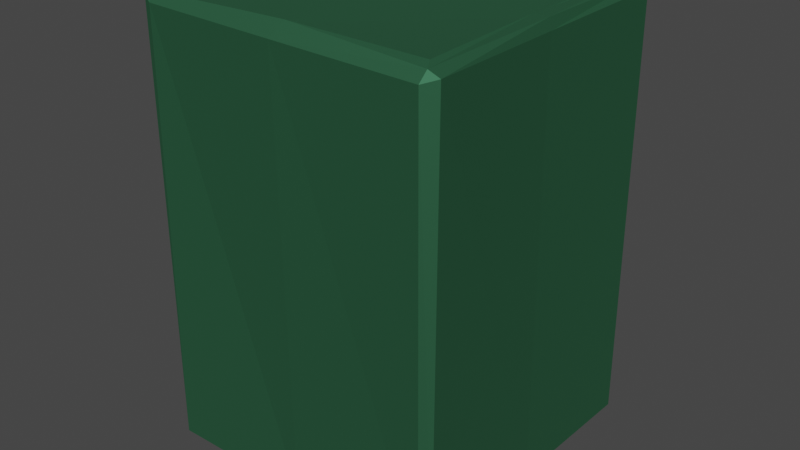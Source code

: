 # Source: Fuel_Flimsy.blend  (saved by Blender 2.93.21; exported with 4.5.12 LTS)
import bpy
from mathutils import Matrix  # noqa: F401  (used for matrix-valued properties, if any)

bpy.ops.wm.read_factory_settings(use_empty=True)
scene = bpy.context.scene
scene.name = 'Scene'

# ---- collections
col_collection = bpy.data.collections.new('Collection'); scene.collection.children.link(col_collection)

# ---- images (referenced by path relative to the original .blend; pixels are not part of the script)
import os
ASSET_DIR = os.environ.get("B2B_ASSET_DIR", "")  # directory of the original .blend (textures are referenced by path, not embedded)
HERE = os.path.dirname(os.path.abspath(__file__))  # packed textures are extracted next to this script under _unpacked/

def load_image(name, relpath, width, height, colorspace="sRGB"):
    """Load a texture the original file referenced (path relative to the .blend, or extracted next to this script)."""
    p = next((c for c in (os.path.join(HERE, relpath), os.path.join(ASSET_DIR, relpath)) if relpath and os.path.exists(c)), "")
    if p:
        img = bpy.data.images.load(p, check_existing=True)
        img.name = name
    else:  # same state as the original file: an image datablock whose file is absent (Cycles renders it pink)
        img = bpy.data.images.new(name, width, height)
        img.source = "FILE"
        img.filepath = "//" + (relpath or name)
    img.colorspace_settings.name = colorspace
    return img
img_wood_jpg = load_image('Wood.jpg', 'Wood.jpg', 1024, 1024, 'sRGB')

# ---- materials (node trees are filled in below, after node groups)
mat_cargobox = bpy.data.materials.new('CargoBox')
mat_cargobox.use_transparent_shadow = False
mat_wire = bpy.data.materials.new('Wire')
mat_wire.use_transparent_shadow = False
mat_woodinner = bpy.data.materials.new('WoodInner')
mat_woodinner.use_transparent_shadow = False
mat_boxsignage = bpy.data.materials.new('BoxSignage')
mat_boxsignage.use_transparent_shadow = False
mat_flimsymaterial = bpy.data.materials.new('FlimsyMaterial')
mat_flimsymaterial.use_transparent_shadow = False
mat_flismycap = bpy.data.materials.new('FlismyCap')
mat_flismycap.use_transparent_shadow = False
mat_flimsymaterial_001 = bpy.data.materials.new('FlimsyMaterial.001')
mat_flimsymaterial_001.use_transparent_shadow = False
mat_flimsymaterial_002 = bpy.data.materials.new('FlimsyMaterial.002')
mat_flimsymaterial_002.use_transparent_shadow = False

# ---- material node trees
mat_cargobox.use_nodes = True; mat_cargobox.node_tree.nodes.clear()
_N = mat_cargobox.node_tree.nodes; _L = mat_cargobox.node_tree.links
n0 = _N.new('ShaderNodeBsdfPrincipled'); n0.name = 'Principled BSDF'; n0.location = (10, 300)
n0.distribution = 'GGX'
n0.subsurface_method = 'BURLEY'
n0.inputs[3].default_value = 1.45
n0.inputs[27].default_value = (0.0, 0.0, 0.0, 1.0)
n0.inputs[28].default_value = 1.0
n1 = _N.new('ShaderNodeOutputMaterial'); n1.name = 'Material Output'; n1.location = (300, 300)
n2 = _N.new('ShaderNodeTexImage'); n2.name = 'Image Texture'; n2.location = (-280, 275)
n2.image = img_wood_jpg
_L.new(n0.outputs[0], n1.inputs[0])
_L.new(n2.outputs[0], n0.inputs[0])
n1.is_active_output = True
mat_wire.use_nodes = True; mat_wire.node_tree.nodes.clear()
_N = mat_wire.node_tree.nodes; _L = mat_wire.node_tree.links
n0 = _N.new('ShaderNodeBsdfPrincipled'); n0.name = 'Principled BSDF'; n0.location = (10, 300)
n0.distribution = 'GGX'
n0.subsurface_method = 'BURLEY'
n0.inputs[0].default_value = (0.6926, 0.4531, 0.2009, 1.0)
n0.inputs[3].default_value = 1.45
n0.inputs[27].default_value = (0.0, 0.0, 0.0, 1.0)
n0.inputs[28].default_value = 1.0
n1 = _N.new('ShaderNodeOutputMaterial'); n1.name = 'Material Output'; n1.location = (300, 300)
_L.new(n0.outputs[0], n1.inputs[0])
n1.is_active_output = True
mat_woodinner.use_nodes = True; mat_woodinner.node_tree.nodes.clear()
_N = mat_woodinner.node_tree.nodes; _L = mat_woodinner.node_tree.links
n0 = _N.new('ShaderNodeBsdfPrincipled'); n0.name = 'Principled BSDF'; n0.location = (10, 300)
n0.distribution = 'GGX'
n0.subsurface_method = 'BURLEY'
n0.inputs[3].default_value = 1.45
n0.inputs[27].default_value = (0.0, 0.0, 0.0, 1.0)
n0.inputs[28].default_value = 1.0
n1 = _N.new('ShaderNodeOutputMaterial'); n1.name = 'Material Output'; n1.location = (300, 300)
n2 = _N.new('ShaderNodeTexImage'); n2.name = 'Image Texture'; n2.location = (-280, 275)
n2.image = img_wood_jpg
_L.new(n0.outputs[0], n1.inputs[0])
_L.new(n2.outputs[0], n0.inputs[0])
n1.is_active_output = True
mat_boxsignage.use_nodes = True; mat_boxsignage.node_tree.nodes.clear()
_N = mat_boxsignage.node_tree.nodes; _L = mat_boxsignage.node_tree.links
n0 = _N.new('ShaderNodeBsdfPrincipled'); n0.name = 'Principled BSDF'; n0.location = (10, 300)
n0.distribution = 'GGX'
n0.subsurface_method = 'BURLEY'
n0.inputs[3].default_value = 1.45
n0.inputs[27].default_value = (0.0, 0.0, 0.0, 1.0)
n0.inputs[28].default_value = 1.0
n1 = _N.new('ShaderNodeOutputMaterial'); n1.name = 'Material Output'; n1.location = (300, 300)
_L.new(n0.outputs[0], n1.inputs[0])
n1.is_active_output = True
mat_flimsymaterial.use_nodes = True; mat_flimsymaterial.node_tree.nodes.clear()
_N = mat_flimsymaterial.node_tree.nodes; _L = mat_flimsymaterial.node_tree.links
n0 = _N.new('ShaderNodeBsdfPrincipled'); n0.name = 'Principled BSDF'; n0.location = (10, 300)
n0.distribution = 'GGX'
n0.subsurface_method = 'BURLEY'
n0.inputs[0].default_value = (0.04576, 0.1788, 0.09048, 1.0)
n0.inputs[1].default_value = 0.7796
n0.inputs[2].default_value = 0.6989
n0.inputs[3].default_value = 1.45
n0.inputs[13].default_value = 0.5323
n0.inputs[27].default_value = (0.0, 0.0, 0.0, 1.0)
n0.inputs[28].default_value = 1.0
n1 = _N.new('ShaderNodeOutputMaterial'); n1.name = 'Material Output'; n1.location = (300, 300)
_L.new(n0.outputs[0], n1.inputs[0])
n1.is_active_output = True
mat_flismycap.use_nodes = True; mat_flismycap.node_tree.nodes.clear()
_N = mat_flismycap.node_tree.nodes; _L = mat_flismycap.node_tree.links
n0 = _N.new('ShaderNodeBsdfPrincipled'); n0.name = 'Principled BSDF'; n0.location = (10, 300)
n0.distribution = 'GGX'
n0.subsurface_method = 'BURLEY'
n0.inputs[0].default_value = (0.02481, 0.02481, 0.02481, 1.0)
n0.inputs[3].default_value = 1.45
n0.inputs[27].default_value = (0.0, 0.0, 0.0, 1.0)
n0.inputs[28].default_value = 1.0
n1 = _N.new('ShaderNodeOutputMaterial'); n1.name = 'Material Output'; n1.location = (300, 300)
_L.new(n0.outputs[0], n1.inputs[0])
n1.is_active_output = True
mat_flimsymaterial_001.use_nodes = True; mat_flimsymaterial_001.node_tree.nodes.clear()
_N = mat_flimsymaterial_001.node_tree.nodes; _L = mat_flimsymaterial_001.node_tree.links
n0 = _N.new('ShaderNodeBsdfPrincipled'); n0.name = 'Principled BSDF'; n0.location = (10, 300)
n0.distribution = 'GGX'
n0.subsurface_method = 'BURLEY'
n0.inputs[0].default_value = (0.3972, 0.04154, 0.02568, 1.0)
n0.inputs[1].default_value = 0.7796
n0.inputs[2].default_value = 0.6989
n0.inputs[3].default_value = 1.45
n0.inputs[13].default_value = 0.5323
n0.inputs[27].default_value = (0.0, 0.0, 0.0, 1.0)
n0.inputs[28].default_value = 1.0
n1 = _N.new('ShaderNodeOutputMaterial'); n1.name = 'Material Output'; n1.location = (300, 300)
_L.new(n0.outputs[0], n1.inputs[0])
n1.is_active_output = True
mat_flimsymaterial_002.use_nodes = True; mat_flimsymaterial_002.node_tree.nodes.clear()
_N = mat_flimsymaterial_002.node_tree.nodes; _L = mat_flimsymaterial_002.node_tree.links
n0 = _N.new('ShaderNodeBsdfPrincipled'); n0.name = 'Principled BSDF'; n0.location = (10, 300)
n0.distribution = 'GGX'
n0.subsurface_method = 'BURLEY'
n0.inputs[0].default_value = (0.04666, 0.05842, 0.3972, 1.0)
n0.inputs[1].default_value = 0.7796
n0.inputs[2].default_value = 0.6989
n0.inputs[3].default_value = 1.45
n0.inputs[13].default_value = 0.5323
n0.inputs[27].default_value = (0.0, 0.0, 0.0, 1.0)
n0.inputs[28].default_value = 1.0
n1 = _N.new('ShaderNodeOutputMaterial'); n1.name = 'Material Output'; n1.location = (300, 300)
_L.new(n0.outputs[0], n1.inputs[0])
n1.is_active_output = True

# ---- world
world_world = bpy.data.worlds.new('World'); scene.world = world_world
world_world.use_nodes = True; world_world.node_tree.nodes.clear()
_N = world_world.node_tree.nodes; _L = world_world.node_tree.links
n0 = _N.new('ShaderNodeOutputWorld'); n0.name = 'World Output'; n0.location = (300, 300)
n1 = _N.new('ShaderNodeBackground'); n1.name = 'Background'; n1.location = (10, 300)
n1.inputs[0].default_value = (0.05088, 0.05088, 0.05088, 1.0)
_L.new(n1.outputs[0], n0.inputs[0])
n0.is_active_output = True
world_world.color = (0.05088, 0.05088, 0.05088)
world_world.use_sun_shadow = False
world_world.sun_shadow_jitter_overblur = 0.0

# ---- meshes
me_cube_006 = bpy.data.meshes.new('Cube.006')
me_cube_006.from_pydata([(-0.2252, -0.2248, 0.0008933), (-0.2245, -0.2473, 0.01709), (-0.235, -0.2304, 0.01393), (-0.2309, -0.233, 0.6908), (-0.2315, -0.2216, 0.7038), (-0.2447, -0.2282, 0.697), (-0.2302, 0.2272, -0.005928), (-0.2406, 0.2268, 0.01584), (-0.2249, 0.2377, 0.02096), (-0.2265, 0.2276, 0.7066), (-0.2242, 0.2305, 0.6905), (-0.2391, 0.2259, 0.6906), (0.2252, -0.2255, -0.0001374), (0.2397, -0.2267, 0.01583), (0.2238, -0.2354, 0.01371), (0.2259, -0.2303, 0.7013), (0.2257, -0.2447, 0.6877), (0.2421, -0.2273, 0.6929), (0.221, 0.228, 0.001923), (0.2213, 0.235, 0.01667), (0.2415, 0.2295, 0.01697), (0.2189, 0.2284, 0.7005), (0.2377, 0.2272, 0.6946), (0.2276, 0.2387, 0.6885), (-0.22, -0.006997, 0.001536), (-0.2402, -0.0004355, 0.01697), (-0.2262, 0.0002097, 0.7079), (-0.2453, -0.002428, 0.6964), (0.2376, -0.0002484, 0.01836), (0.2291, -0.001693, 0.7063), (0.2253, 2.688e-05, 0.0001938), (0.2349, -0.004288, 0.6908), (0.003009, -0.2376, 0.009305), (0.00455, -0.2207, 0.7105), (-0.001173, 0.2379, 0.01316), (0.0005394, 0.2425, 0.6933), (-4.411e-06, -0.2266, -0.001006), (-0.005617, -0.2398, 0.6896), (-0.001021, 0.2226, -0.002441), (-0.0005803, 0.2261, 0.7073), (0.004994, 0.006021, 0.004967), (-0.2136, 0.0001525, 0.7027), (-0.2106, 0.2095, 0.6958), (0.005693, -0.2082, 0.704), (0.2184, -0.2167, 0.7068), (0.2027, 0.2058, 0.7046), (0.2036, 0.2048, 0.7046), (0.2088, -0.001897, 0.7077), (0.2125, 0.2134, 0.705), (0.1904, 0.2097, 0.7046), (0.1952, 0.2089, 0.7046), (0.1857, 0.1719, 0.7053), (0.1824, 0.1738, 0.7044), (0.1986, 0.2077, 0.7046), (0.1791, 0.1765, 0.7043), (0.2013, 0.2065, 0.7046), (0.174, 0.1784, 0.7049), (0.1718, 0.1804, 0.7046), (0.2049, 0.2022, 0.7046), (0.2074, 0.1989, 0.7045), (0.1703, 0.1834, 0.704), (0.2097, 0.1959, 0.7049), (0.1681, 0.1858, 0.704), (0.2101, 0.1925, 0.7042), (0.006026, 0.1922, 0.7047), (0.1675, 0.1905, 0.7041), (0.2092, 0.1891, 0.7043), (0.1686, 0.1956, 0.704), (0.2082, 0.1859, 0.7048), (0.1718, 0.2004, 0.7036), (0.2066, 0.1825, 0.7047), (0.1737, 0.202, 0.7033), (0.2036, 0.1784, 0.7053), (0.1753, 0.2051, 0.7041), (0.1994, 0.1733, 0.7063), (0.1773, 0.2087, 0.7048), (0.1799, 0.21, 0.7052), (0.1965, 0.1726, 0.7056), (0.1845, 0.2099, 0.7046), (0.1927, 0.1715, 0.706), (0.1893, 0.1708, 0.7055), (0.1764, 0.1776, 0.7048), (0.007955, 0.2171, 0.705), (-0.2127, -0.2123, 0.703), (0.1987, -0.002779, 0.6998), (-0.008885, -0.003886, 0.7041), (0.2027, 0.2058, 0.7081), (0.2023, 0.205, 0.7095), (0.2031, 0.204, 0.7095), (0.2034, 0.2045, 0.7076), (0.1896, 0.2104, 0.7079), (0.1889, 0.2106, 0.7095), (0.1926, 0.2102, 0.7095), (0.1937, 0.2099, 0.7078), (0.1853, 0.1724, 0.7077), (0.1852, 0.1731, 0.7095), (0.1817, 0.1741, 0.7095), (0.182, 0.1738, 0.7071), (0.1962, 0.2091, 0.7095), (0.1972, 0.2088, 0.7078), (0.1784, 0.1759, 0.7095), (0.1787, 0.176, 0.7071), (0.1994, 0.2074, 0.7095), (0.2001, 0.207, 0.7082), (0.1746, 0.1783, 0.7074), (0.1755, 0.1782, 0.7095), (0.1732, 0.1811, 0.7095), (0.1723, 0.1808, 0.7073), (0.205, 0.2021, 0.7072), (0.2047, 0.2022, 0.7095), (0.2064, 0.1989, 0.7095), (0.2069, 0.1989, 0.7072), (0.1714, 0.1844, 0.7095), (0.171, 0.1838, 0.707), (0.2075, 0.1953, 0.7095), (0.2086, 0.1956, 0.7076), (0.1703, 0.1879, 0.7095), (0.1695, 0.1878, 0.707), (0.2079, 0.1916, 0.7095), (0.209, 0.1919, 0.707), (0.2075, 0.1879, 0.7095), (0.2083, 0.1883, 0.7071), (0.1691, 0.1902, 0.7071), (0.17, 0.1916, 0.7095), (0.1703, 0.1953, 0.7095), (0.1696, 0.1964, 0.7071), (0.2064, 0.1844, 0.7095), (0.2072, 0.1849, 0.7074), (0.1714, 0.1989, 0.7095), (0.1717, 0.1996, 0.7069), (0.2047, 0.1811, 0.7095), (0.2057, 0.1816, 0.7072), (0.1732, 0.2022, 0.7095), (0.1732, 0.202, 0.7066), (0.2023, 0.1782, 0.7095), (0.203, 0.1784, 0.7075), (0.1755, 0.205, 0.7095), (0.1753, 0.2051, 0.7071), (0.1994, 0.1759, 0.7095), (0.1994, 0.175, 0.7081), (0.1779, 0.2083, 0.7074), (0.1784, 0.2074, 0.7095), (0.1817, 0.2091, 0.7095), (0.1808, 0.2097, 0.7075), (0.1962, 0.1741, 0.7095), (0.196, 0.1731, 0.7082), (0.1852, 0.2102, 0.7095), (0.1848, 0.2102, 0.7077), (0.1926, 0.1731, 0.7095), (0.1927, 0.1721, 0.7079), (0.1889, 0.1727, 0.7095), (0.1891, 0.1718, 0.7075), (0.1764, 0.1772, 0.7074), (0.1765, 0.1774, 0.7095)], [], [(32, 37, 3, 1), (28, 31, 17, 13), (25, 27, 11, 7), (34, 35, 23, 19), (0, 1, 2), (3, 4, 5), (6, 7, 8), (9, 10, 11), (12, 13, 14), (15, 16, 17), (18, 19, 20), (21, 22, 23), (24, 0, 2, 25), (1, 3, 5, 2), (26, 9, 11, 27), (10, 8, 7, 11), (38, 6, 8, 34), (39, 21, 23, 35), (22, 20, 19, 23), (30, 18, 20, 28), (29, 15, 17, 31), (16, 14, 13, 17), (36, 12, 14, 32), (33, 4, 3, 37), (40, 30, 12, 36), (38, 18, 30, 40), (21, 29, 31, 22), (12, 30, 28, 13), (4, 26, 27, 5), (6, 24, 25, 7), (2, 5, 27, 25), (20, 22, 31, 28), (6, 38, 40, 24), (24, 40, 36, 0), (15, 33, 37, 16), (0, 36, 32, 1), (9, 39, 35, 10), (18, 38, 34, 19), (8, 10, 35, 34), (14, 16, 37, 32), (33, 15, 44, 43), (29, 21, 48, 47), (26, 4, 83, 41), (4, 33, 43, 83), (21, 39, 82, 48), (9, 26, 41, 42), (39, 9, 42, 82), (15, 29, 47, 44), (85, 41, 83, 43), (55, 45, 48, 82, 64, 65, 67, 69, 71, 73, 75, 76, 78, 49, 50, 53), (68, 66, 121, 127), (80, 79, 149, 151), (62, 65, 64, 85, 84, 77, 79, 80, 51, 52, 54, 81, 56, 57, 60), (47, 84, 85, 43, 44), (64, 82, 42), (85, 64, 42, 41), (45, 55, 103, 86), (50, 49, 90, 93), (77, 74, 139, 145), (49, 78, 147, 90), (57, 56, 104, 107), (69, 67, 125, 129), (51, 80, 151, 94), (153, 100, 96, 95, 150, 148, 144, 138, 134, 130, 126, 120, 118, 114, 110, 109, 88), (54, 52, 97, 101), (67, 65, 122, 125), (52, 51, 94, 97), (60, 57, 107, 113), (70, 68, 127, 131), (55, 53, 99, 103), (71, 69, 129, 133), (81, 54, 101, 152), (72, 70, 131, 135), (58, 46, 89, 108), (73, 71, 133, 137), (56, 81, 152, 104), (66, 63, 119, 121), (74, 72, 135, 139), (61, 59, 111, 115), (87, 102, 98, 92, 91, 146, 142, 141, 136, 132, 128, 124, 123, 116, 112, 106, 105, 153, 88), (75, 73, 137, 140), (59, 58, 108, 111), (62, 60, 113, 117), (78, 76, 143, 147), (63, 61, 115, 119), (76, 75, 140, 143), (53, 50, 93, 99), (65, 62, 117, 122), (79, 77, 145, 149), (77, 84, 47, 48, 45, 46, 58, 59, 61, 63, 66, 68, 70, 72, 74), (87, 88, 89, 86), (91, 92, 93, 90), (95, 96, 97, 94), (92, 98, 99, 93), (96, 100, 101, 97), (98, 102, 103, 99), (102, 87, 86, 103), (105, 106, 107, 104), (109, 110, 111, 108), (106, 112, 113, 107), (110, 114, 115, 111), (112, 116, 117, 113), (114, 118, 119, 115), (118, 120, 121, 119), (123, 124, 125, 122), (120, 126, 127, 121), (124, 128, 129, 125), (126, 130, 131, 127), (128, 132, 133, 129), (130, 134, 135, 131), (132, 136, 137, 133), (134, 138, 139, 135), (141, 142, 143, 140), (138, 144, 145, 139), (142, 146, 147, 143), (144, 148, 149, 145), (148, 150, 151, 149), (108, 89, 88, 109), (104, 152, 153, 105), (136, 141, 140, 137), (90, 147, 146, 91), (100, 153, 152, 101), (94, 151, 150, 95), (116, 123, 122, 117), (46, 45, 86, 89)])
me_cube_006.polygons.foreach_set('material_index', [4, 4, 4, 4, 4, 4, 4, 4, 4, 4, 4, 4, 4, 4, 4, 4, 4, 4, 4, 4, 4, 4, 4, 4, 4, 4, 4, 4, 4, 4, 4, 4, 4, 4, 4, 4, 4, 4, 4, 4, 4, 4, 4, 4, 4, 4, 4, 4, 4, 4, 5, 5, 4, 4, 4, 4, 5, 5, 5, 5, 5, 5, 5, 5, 5, 5, 5, 5, 5, 5, 5, 5, 5, 5, 5, 5, 5, 5, 5, 5, 5, 5, 5, 5, 5, 5, 5, 5, 5, 4, 5, 5, 5, 5, 5, 5, 5, 5, 5, 5, 5, 5, 5, 5, 5, 5, 5, 5, 5, 5, 5, 5, 5, 5, 5, 5, 5, 5, 5, 5, 5, 5, 5, 5, 5])
_uv = me_cube_006.uv_layers.new(name='UVMap')
_uv.uv.foreach_set('vector', [0.4989, 0.49, 0.4975, 0.0165, 0.6533, 0.01743, 0.6537, 0.4879, 0.669, 0.4713, 0.6653, 0.01155, 0.822, 0.009994, 0.8282, 0.472, 0.4978, 0.49, 0.4992, 0.9522, 0.3388, 0.9502, 0.338, 0.4901, 0.1672, 0.488, 0.1707, 0.009715, 0.3301, 0.01376, 0.3234, 0.4861, 0.1579, 0.8306, 0.1738, 0.8305, 0.1617, 0.8375, 0.6533, 0.01743, 0.6553, 0.007281, 0.6635, 0.01282, 0.007136, 0.501, 0.0, 0.4856, 0.01039, 0.4819, 0.01235, 0.0, 0.01377, 0.01132, 0.003597, 0.01127, 0.8399, 0.4006, 0.8399, 0.4158, 0.8345, 0.4074, 0.8345, 0.3698, 0.8414, 0.3625, 0.8414, 0.3793, 0.3235, 0.4966, 0.3234, 0.4861, 0.3378, 0.4861, 0.9899, 0.4853, 0.989, 0.472, 0.9972, 0.479, 0.004946, 0.8228, 0.1579, 0.8306, 0.1617, 0.8375, 1.49e-06, 0.8369, 0.6537, 0.4879, 0.6533, 0.01743, 0.6635, 0.01282, 0.6635, 0.4886, 0.4977, 0.9634, 0.3378, 0.9634, 0.3388, 0.9502, 0.4992, 0.9522, 0.01377, 0.01132, 0.01039, 0.4819, 0.0, 0.4856, 0.003597, 0.01127, 0.1681, 0.4992, 0.007136, 0.501, 0.01039, 0.4819, 0.1672, 0.488, 0.9885, 0.6397, 0.9899, 0.4853, 0.9972, 0.479, 1.0, 0.6387, 0.3378, 0.009662, 0.3378, 0.4861, 0.3234, 0.4861, 0.3301, 0.01376, 0.838, 0.3273, 0.9983, 0.3251, 0.9993, 0.3395, 0.8377, 0.336, 0.6635, 0.0, 0.8243, 0.001504, 0.822, 0.009994, 0.6653, 0.01155, 0.8345, 0.01069, 0.8345, 0.4707, 0.8282, 0.472, 0.822, 0.009994, 0.1634, 0.6723, 0.1668, 0.514, 0.1738, 0.5151, 0.1713, 0.6704, 0.4932, 0.0, 0.6553, 0.007281, 0.6533, 0.01743, 0.4975, 0.0165, 0.0, 0.6644, 0.008307, 0.5097, 0.1668, 0.514, 0.1634, 0.6723, 0.9953, 0.1689, 0.9983, 0.3251, 0.838, 0.3273, 0.8429, 0.1724, 0.8268, 0.9426, 0.6652, 0.9444, 0.6635, 0.9328, 0.8263, 0.9354, 0.1668, 0.514, 0.008307, 0.5097, 0.008786, 0.501, 0.168, 0.5038, 0.1786, 0.8241, 0.3346, 0.8211, 0.3327, 0.8344, 0.1739, 0.8333, 0.9993, 0.007739, 0.8345, 0.01419, 0.8392, 0.0, 0.999, 0.0005138, 0.661, 0.49, 0.658, 0.9539, 0.4993, 0.9539, 0.4992, 0.4916, 0.8268, 0.472, 0.8263, 0.9354, 0.6635, 0.9328, 0.6652, 0.4731, 0.9993, 0.007739, 0.9953, 0.1689, 0.8429, 0.1724, 0.8345, 0.01419, 0.004946, 0.8228, 0.0, 0.6644, 0.1634, 0.6723, 0.1579, 0.8306, 0.3397, 0.00495, 0.4932, 0.0, 0.4975, 0.0165, 0.3378, 0.01584, 0.1579, 0.8306, 0.1634, 0.6723, 0.1713, 0.6704, 0.1738, 0.8305, 0.01235, 0.0, 0.1709, 8.693e-05, 0.1707, 0.009715, 0.01377, 0.01132, 0.3235, 0.4966, 0.1681, 0.4992, 0.1672, 0.488, 0.3234, 0.4861, 0.01039, 0.4819, 0.01377, 0.01132, 0.1707, 0.009715, 0.1672, 0.488, 0.3474, 0.4843, 0.3378, 0.01584, 0.4975, 0.0165, 0.4989, 0.49, 0.1799, 0.6582, 0.1738, 0.5024, 0.1834, 0.5078, 0.1887, 0.6574, 0.8281, 0.4784, 0.9899, 0.4853, 0.9793, 0.4899, 0.8279, 0.4927, 0.3346, 0.8211, 0.1786, 0.8241, 0.1852, 0.8109, 0.3346, 0.8122, 0.1786, 0.8241, 0.1799, 0.6582, 0.1887, 0.6574, 0.1852, 0.8109, 0.9899, 0.4853, 0.9885, 0.6397, 0.9822, 0.6337, 0.9793, 0.4899, 0.9898, 0.7985, 0.8299, 0.7985, 0.8298, 0.7896, 0.977, 0.7872, 0.9885, 0.6397, 0.9898, 0.7985, 0.977, 0.7872, 0.9822, 0.6337, 0.1738, 0.5024, 0.3346, 0.501, 0.3344, 0.5152, 0.1834, 0.5078, 0.3324, 0.6682, 0.3346, 0.8122, 0.1852, 0.8109, 0.1887, 0.6574, 0.9745, 0.4977, 0.974, 0.4967, 0.9793, 0.4899, 0.9822, 0.6337, 0.9647, 0.635, 0.9633, 0.5215, 0.9669, 0.5207, 0.9702, 0.5184, 0.9714, 0.5171, 0.9735, 0.516, 0.9761, 0.5146, 0.977, 0.5128, 0.9769, 0.5095, 0.9767, 0.5054, 0.9762, 0.502, 0.9754, 0.4996, 0.8351, 0.3534, 0.8347, 0.3511, 0.8368, 0.3517, 0.8371, 0.3541, 0.8351, 0.4223, 0.8355, 0.4201, 0.8369, 0.4202, 0.8366, 0.4226, 0.96, 0.521, 0.9633, 0.5215, 0.9647, 0.635, 0.8268, 0.6457, 0.8273, 0.4997, 0.9507, 0.5011, 0.9499, 0.5038, 0.9494, 0.5062, 0.9502, 0.5087, 0.9516, 0.511, 0.9534, 0.5133, 0.9542, 0.5153, 0.9548, 0.5169, 0.9562, 0.5185, 0.9583, 0.5196, 0.3344, 0.5152, 0.3338, 0.5222, 0.3324, 0.6682, 0.1887, 0.6574, 0.1834, 0.5078, 0.9647, 0.635, 0.9822, 0.6337, 0.977, 0.7872, 0.8268, 0.6457, 0.9647, 0.635, 0.977, 0.7872, 0.8298, 0.7896, 0.8381, 0.4358, 0.838, 0.4369, 0.8355, 0.4378, 0.8356, 0.4359, 0.838, 0.4413, 0.838, 0.4447, 0.8357, 0.4453, 0.8358, 0.4424, 0.8354, 0.4176, 0.836, 0.4158, 0.8374, 0.416, 0.8372, 0.418, 0.838, 0.4447, 0.8381, 0.4488, 0.8359, 0.4487, 0.8357, 0.4453, 0.8352, 0.4358, 0.8353, 0.434, 0.837, 0.4336, 0.8371, 0.4355, 0.8347, 0.3947, 0.8345, 0.3914, 0.8368, 0.392, 0.837, 0.3943, 0.835, 0.425, 0.8351, 0.4223, 0.8366, 0.4226, 0.8367, 0.4253, 0.8323, 0.801, 0.8337, 0.8001, 0.8362, 0.7991, 0.8387, 0.7985, 0.8413, 0.7985, 0.8439, 0.7991, 0.8463, 0.8001, 0.8485, 0.8015, 0.8503, 0.8034, 0.8518, 0.8055, 0.8528, 0.8079, 0.8533, 0.8105, 0.8533, 0.8131, 0.8528, 0.8157, 0.8518, 0.8181, 0.8503, 0.8203, 0.8491, 0.8215, 0.8347, 0.4302, 0.8345, 0.4275, 0.8364, 0.4278, 0.8366, 0.4304, 0.8345, 0.3914, 0.8345, 0.3879, 0.8368, 0.3877, 0.8368, 0.392, 0.8345, 0.4275, 0.835, 0.425, 0.8367, 0.4253, 0.8364, 0.4278, 0.835, 0.3828, 0.8357, 0.3807, 0.8377, 0.381, 0.8372, 0.3832, 0.8353, 0.3558, 0.8351, 0.3534, 0.8371, 0.3541, 0.8371, 0.3565, 0.838, 0.4369, 0.838, 0.4388, 0.8358, 0.4399, 0.8355, 0.4378, 0.8348, 0.3958, 0.8347, 0.3947, 0.837, 0.3943, 0.837, 0.3959, 0.8351, 0.4322, 0.8347, 0.4302, 0.8366, 0.4304, 0.8369, 0.4321, 0.8361, 0.3588, 0.8353, 0.3558, 0.8371, 0.3565, 0.8377, 0.3588, 0.8358, 0.342, 0.8361, 0.3402, 0.8381, 0.3405, 0.8376, 0.3421, 0.8356, 0.398, 0.8348, 0.3958, 0.837, 0.3959, 0.8376, 0.3981, 0.8353, 0.434, 0.8351, 0.4322, 0.8369, 0.4321, 0.837, 0.4336, 0.8347, 0.3511, 0.8345, 0.3487, 0.8366, 0.3492, 0.8368, 0.3517, 0.8375, 0.3625, 0.8361, 0.3588, 0.8377, 0.3588, 0.8387, 0.3613, 0.8351, 0.3464, 0.8353, 0.3443, 0.8372, 0.3443, 0.8371, 0.3466, 0.8485, 0.8221, 0.8463, 0.8236, 0.8439, 0.8246, 0.8413, 0.8251, 0.8387, 0.8251, 0.8362, 0.8246, 0.8337, 0.8236, 0.8316, 0.8221, 0.8297, 0.8203, 0.8283, 0.8181, 0.8273, 0.8157, 0.8268, 0.8131, 0.8268, 0.8105, 0.8273, 0.8079, 0.8283, 0.8055, 0.8297, 0.8034, 0.8316, 0.8015, 0.8323, 0.801, 0.8491, 0.8215, 0.8363, 0.4006, 0.8356, 0.398, 0.8376, 0.3981, 0.8382, 0.4003, 0.8353, 0.3443, 0.8358, 0.342, 0.8376, 0.3421, 0.8372, 0.3443, 0.8346, 0.3846, 0.835, 0.3828, 0.8372, 0.3832, 0.8369, 0.386, 0.8381, 0.4488, 0.8377, 0.4521, 0.836, 0.4515, 0.8359, 0.4487, 0.8345, 0.3487, 0.8351, 0.3464, 0.8371, 0.3466, 0.8366, 0.3492, 0.8377, 0.4521, 0.838, 0.4539, 0.8361, 0.4534, 0.836, 0.4515, 0.838, 0.4388, 0.838, 0.4413, 0.8358, 0.4424, 0.8358, 0.4399, 0.8345, 0.3879, 0.8346, 0.3846, 0.8369, 0.386, 0.8368, 0.3877, 0.8355, 0.4201, 0.8354, 0.4176, 0.8372, 0.418, 0.8369, 0.4202, 0.9507, 0.5011, 0.8273, 0.4997, 0.8279, 0.4927, 0.9793, 0.4899, 0.974, 0.4967, 0.9733, 0.4961, 0.9715, 0.4952, 0.9692, 0.4935, 0.967, 0.4919, 0.9646, 0.4915, 0.9623, 0.4922, 0.96, 0.4929, 0.9577, 0.494, 0.9548, 0.4962, 0.9511, 0.4991, 0.8397, 0.3401, 0.8395, 0.3408, 0.8381, 0.3405, 0.8386, 0.3396, 0.8345, 0.4458, 0.8345, 0.4432, 0.8358, 0.4424, 0.8357, 0.4453, 0.8381, 0.4254, 0.8381, 0.428, 0.8364, 0.4278, 0.8367, 0.4253, 0.8345, 0.4432, 0.8345, 0.4406, 0.8358, 0.4399, 0.8358, 0.4424, 0.8381, 0.428, 0.8383, 0.4305, 0.8366, 0.4304, 0.8364, 0.4278, 0.8345, 0.4406, 0.8345, 0.4382, 0.8355, 0.4378, 0.8358, 0.4399, 0.8345, 0.4382, 0.8346, 0.4361, 0.8356, 0.4359, 0.8355, 0.4378, 0.8398, 0.3793, 0.8393, 0.3813, 0.8377, 0.381, 0.8382, 0.3793, 0.8392, 0.3421, 0.8389, 0.3444, 0.8372, 0.3443, 0.8376, 0.3421, 0.8393, 0.3813, 0.839, 0.3836, 0.8372, 0.3832, 0.8377, 0.381, 0.8389, 0.3444, 0.8387, 0.3468, 0.8371, 0.3466, 0.8372, 0.3443, 0.839, 0.3836, 0.8387, 0.3861, 0.8369, 0.386, 0.8372, 0.3832, 0.8387, 0.3468, 0.8385, 0.3494, 0.8366, 0.3492, 0.8371, 0.3466, 0.8385, 0.3494, 0.8385, 0.352, 0.8368, 0.3517, 0.8366, 0.3492, 0.8386, 0.3887, 0.8386, 0.3913, 0.8368, 0.392, 0.8368, 0.3877, 0.8385, 0.352, 0.8387, 0.3546, 0.8371, 0.3541, 0.8368, 0.3517, 0.8386, 0.3913, 0.8387, 0.3938, 0.837, 0.3943, 0.8368, 0.392, 0.8387, 0.3546, 0.8389, 0.3569, 0.8371, 0.3565, 0.8371, 0.3541, 0.8387, 0.3938, 0.839, 0.3961, 0.837, 0.3959, 0.837, 0.3943, 0.8389, 0.3569, 0.8392, 0.359, 0.8377, 0.3588, 0.8371, 0.3565, 0.839, 0.3961, 0.8393, 0.3981, 0.8376, 0.3981, 0.837, 0.3959, 0.8392, 0.359, 0.8397, 0.3607, 0.8387, 0.3613, 0.8377, 0.3588, 0.8346, 0.453, 0.8346, 0.4508, 0.836, 0.4515, 0.8361, 0.4534, 0.8385, 0.4161, 0.8383, 0.4181, 0.8372, 0.418, 0.8374, 0.416, 0.8346, 0.4508, 0.8345, 0.4484, 0.8359, 0.4487, 0.836, 0.4515, 0.8383, 0.4181, 0.8381, 0.4203, 0.8369, 0.4202, 0.8372, 0.418, 0.8381, 0.4203, 0.8381, 0.4228, 0.8366, 0.4226, 0.8369, 0.4202, 0.8376, 0.3421, 0.8381, 0.3405, 0.8395, 0.3408, 0.8392, 0.3421, 0.837, 0.4336, 0.8369, 0.4321, 0.8384, 0.4321, 0.8385, 0.4329, 0.8393, 0.3981, 0.8398, 0.3997, 0.8382, 0.4003, 0.8376, 0.3981, 0.8357, 0.4453, 0.8359, 0.4487, 0.8345, 0.4484, 0.8345, 0.4458, 0.8383, 0.4305, 0.8384, 0.4321, 0.8369, 0.4321, 0.8366, 0.4304, 0.8367, 0.4253, 0.8366, 0.4226, 0.8381, 0.4228, 0.8381, 0.4254, 0.8387, 0.3861, 0.8386, 0.3887, 0.8368, 0.3877, 0.8369, 0.386, 0.8361, 0.3402, 0.8362, 0.3395, 0.8386, 0.3396, 0.8381, 0.3405])
me_cube_006.materials.append(mat_cargobox)
me_cube_006.materials.append(mat_wire)
me_cube_006.materials.append(mat_woodinner)
me_cube_006.materials.append(mat_boxsignage)
me_cube_006.materials.append(mat_flimsymaterial)
me_cube_006.materials.append(mat_flismycap)
me_cube_006.materials.append(mat_flimsymaterial_001)
me_cube_006.materials.append(mat_flimsymaterial_002)
me_cube_006.use_remesh_fix_poles = True
me_cube_006.use_remesh_preserve_attributes = False
me_cube_006.update()

# ---- objects
ob_cargobox_001 = bpy.data.objects.new('CargoBox.001', me_cube_006)

# ---- transforms, parenting, visibility, modifiers, constraints
ob_cargobox_001.location = (0.7607, 0.7535, 0.2763)

# ---- collection membership
col_collection.objects.link(ob_cargobox_001)

# ---- scene / render settings (as saved in the file)
scene.frame_start = 1; scene.frame_end = 250; scene.frame_set(1)
scene.render.engine = 'BLENDER_EEVEE_NEXT'
scene.cycles.use_denoising = False
scene.cycles.samples = 128
scene.cycles.sampling_pattern = 'TABULATED_SOBOL'
scene.cycles.use_adaptive_sampling = False
scene.cycles.use_light_tree = False
scene.view_settings.view_transform = 'Filmic'
bpy.context.view_layer.update()

# ---- added for rendering (the .blend has no active camera and no usable light): camera, sun
cam_auto = bpy.data.cameras.new('AutoCamera')
cam_auto.lens = 50.0
cam_auto.sensor_width = 36.0
cam_auto.clip_end = 1000.0
ob_auto_camera = bpy.data.objects.new('AutoCamera', cam_auto)
scene.collection.objects.link(ob_auto_camera)
ob_auto_camera.location = (1.68002, -0.353977, 1.36535)
ob_auto_camera.rotation_euler = (1.09748, -7.21219e-08, 0.694738)
scene.camera = ob_auto_camera
light_auto_sun = bpy.data.lights.new('AutoSun', 'SUN')
light_auto_sun.energy = 3.0
light_auto_sun.angle = 0.0523599
ob_auto_sun = bpy.data.objects.new('AutoSun', light_auto_sun)
scene.collection.objects.link(ob_auto_sun)
ob_auto_sun.rotation_euler = (0.872665, 0.174533, 0.523599)
bpy.context.view_layer.update()
